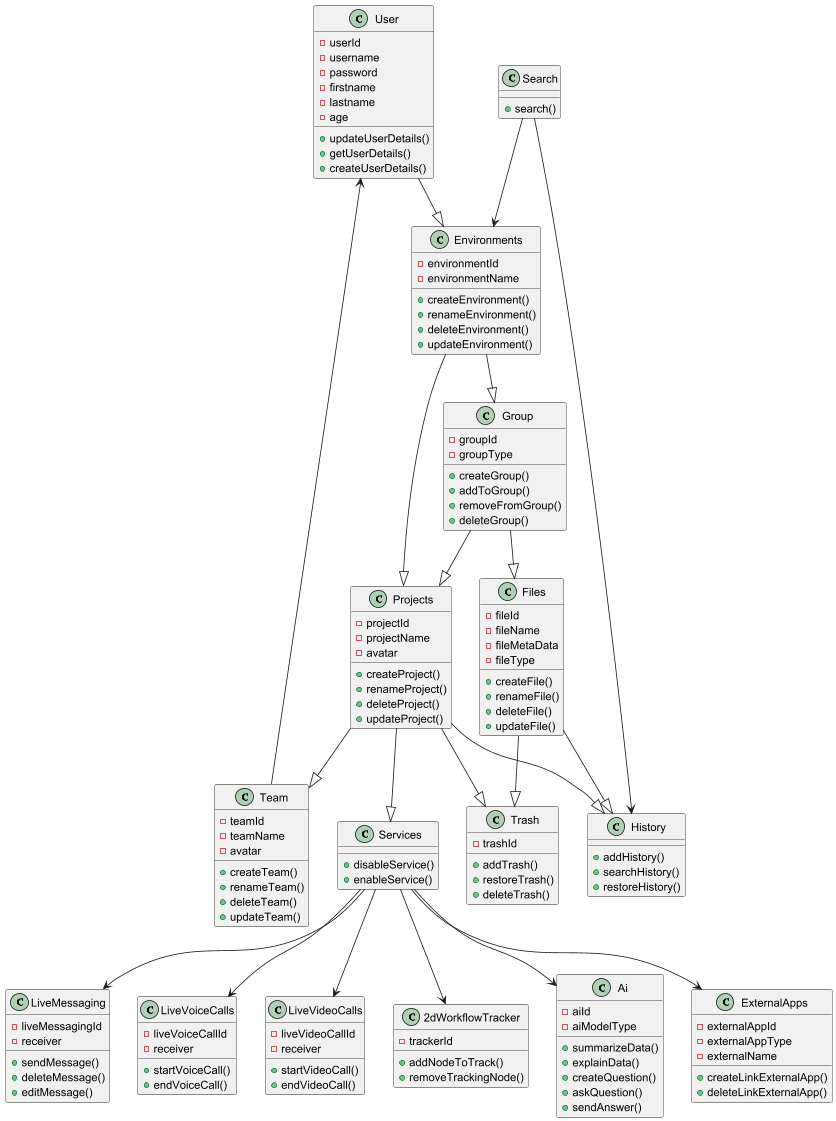

The diagram above was rendered by PlantUML. Its source (embedded in the PNG):
@startuml
class User {
  - userId
  - username
  - password
  - firstname
  - lastname
  - age
  + updateUserDetails()
  + getUserDetails()
  + createUserDetails()
}

class Environments {
   - environmentId
   - environmentName
   + createEnvironment()
   + renameEnvironment()
   + deleteEnvironment()
   + updateEnvironment()
}

class Projects {
   - projectId
   - projectName
   - avatar
   + createProject()
   + renameProject()
   + deleteProject()
   + updateProject()
}

class Group {
   - groupId
   - groupType
   + createGroup()
   + addToGroup()
   + removeFromGroup()
   + deleteGroup()
}

class Services {
   + disableService()
   + enableService()
}

class LiveMessaging {
   - liveMessagingId
   - receiver
   + sendMessage()
   + deleteMessage()
   + editMessage()
}

class LiveVoiceCalls {
   - liveVoiceCallId
   - receiver
   + startVoiceCall()
   + endVoiceCall()
}

class LiveVideoCalls {
   - liveVideoCallId
   - receiver
   + startVideoCall()
   + endVideoCall()
}

class 2dWorkflowTracker {
   - trackerId
   + addNodeToTrack()
   + removeTrackingNode()
}


class Ai {
   - aiId
   - aiModelType
   + summarizeData()
   + explainData()
   + createQuestion()
   + askQuestion()
   + sendAnswer()
}

class Team {
   - teamId
   - teamName
   - avatar
   + createTeam()
   + renameTeam()
   + deleteTeam()
   + updateTeam()
}

class History {
    + addHistory()
    + searchHistory()
    + restoreHistory()
}

class Search {
    + search()
}

class Files {
   - fileId
   - fileName
   - fileMetaData
   - fileType
   + createFile()
   + renameFile()
   + deleteFile()
   + updateFile()
}

class Trash {
   - trashId
   + addTrash()
   + restoreTrash()
   + deleteTrash()
}

class ExternalApps {
   - externalAppId
   - externalAppType
   - externalName
   + createLinkExternalApp()
   + deleteLinkExternalApp()
}

User --|> Environments
Environments --|> Projects
Environments --|> Group
Projects --|> Team
Projects --|> Services
Projects --|> Trash
Projects --|> History
Files --|> Trash
Services --> ExternalApps
Services --> Ai
Services --> LiveMessaging
Services --> LiveVideoCalls
Services --> LiveVoiceCalls
Services --> 2dWorkflowTracker
Group --|> Projects
Group --|> Files
Files --|> History
Team --> User
Search --> History
Search --> Environments

@enduml